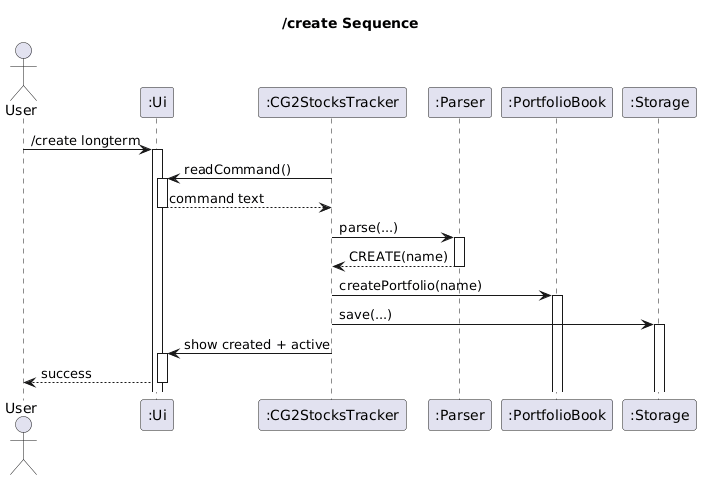

The diagram above was rendered by PlantUML. Its source (embedded in the PNG):
@startuml
title /create Sequence

autoactivate on
actor User
participant ":Ui" as Ui
participant ":CG2StocksTracker" as CG2StocksTracker
participant ":Parser" as Parser
participant ":PortfolioBook" as PortfolioBook
participant ":Storage" as Storage

User -> Ui : /create longterm
CG2StocksTracker -> Ui : readCommand()
Ui --> CG2StocksTracker : command text
CG2StocksTracker -> Parser : parse(...)
Parser --> CG2StocksTracker : CREATE(name)
CG2StocksTracker -> PortfolioBook : createPortfolio(name)
CG2StocksTracker -> Storage : save(...)
CG2StocksTracker -> Ui : show created + active
Ui --> User : success
@enduml